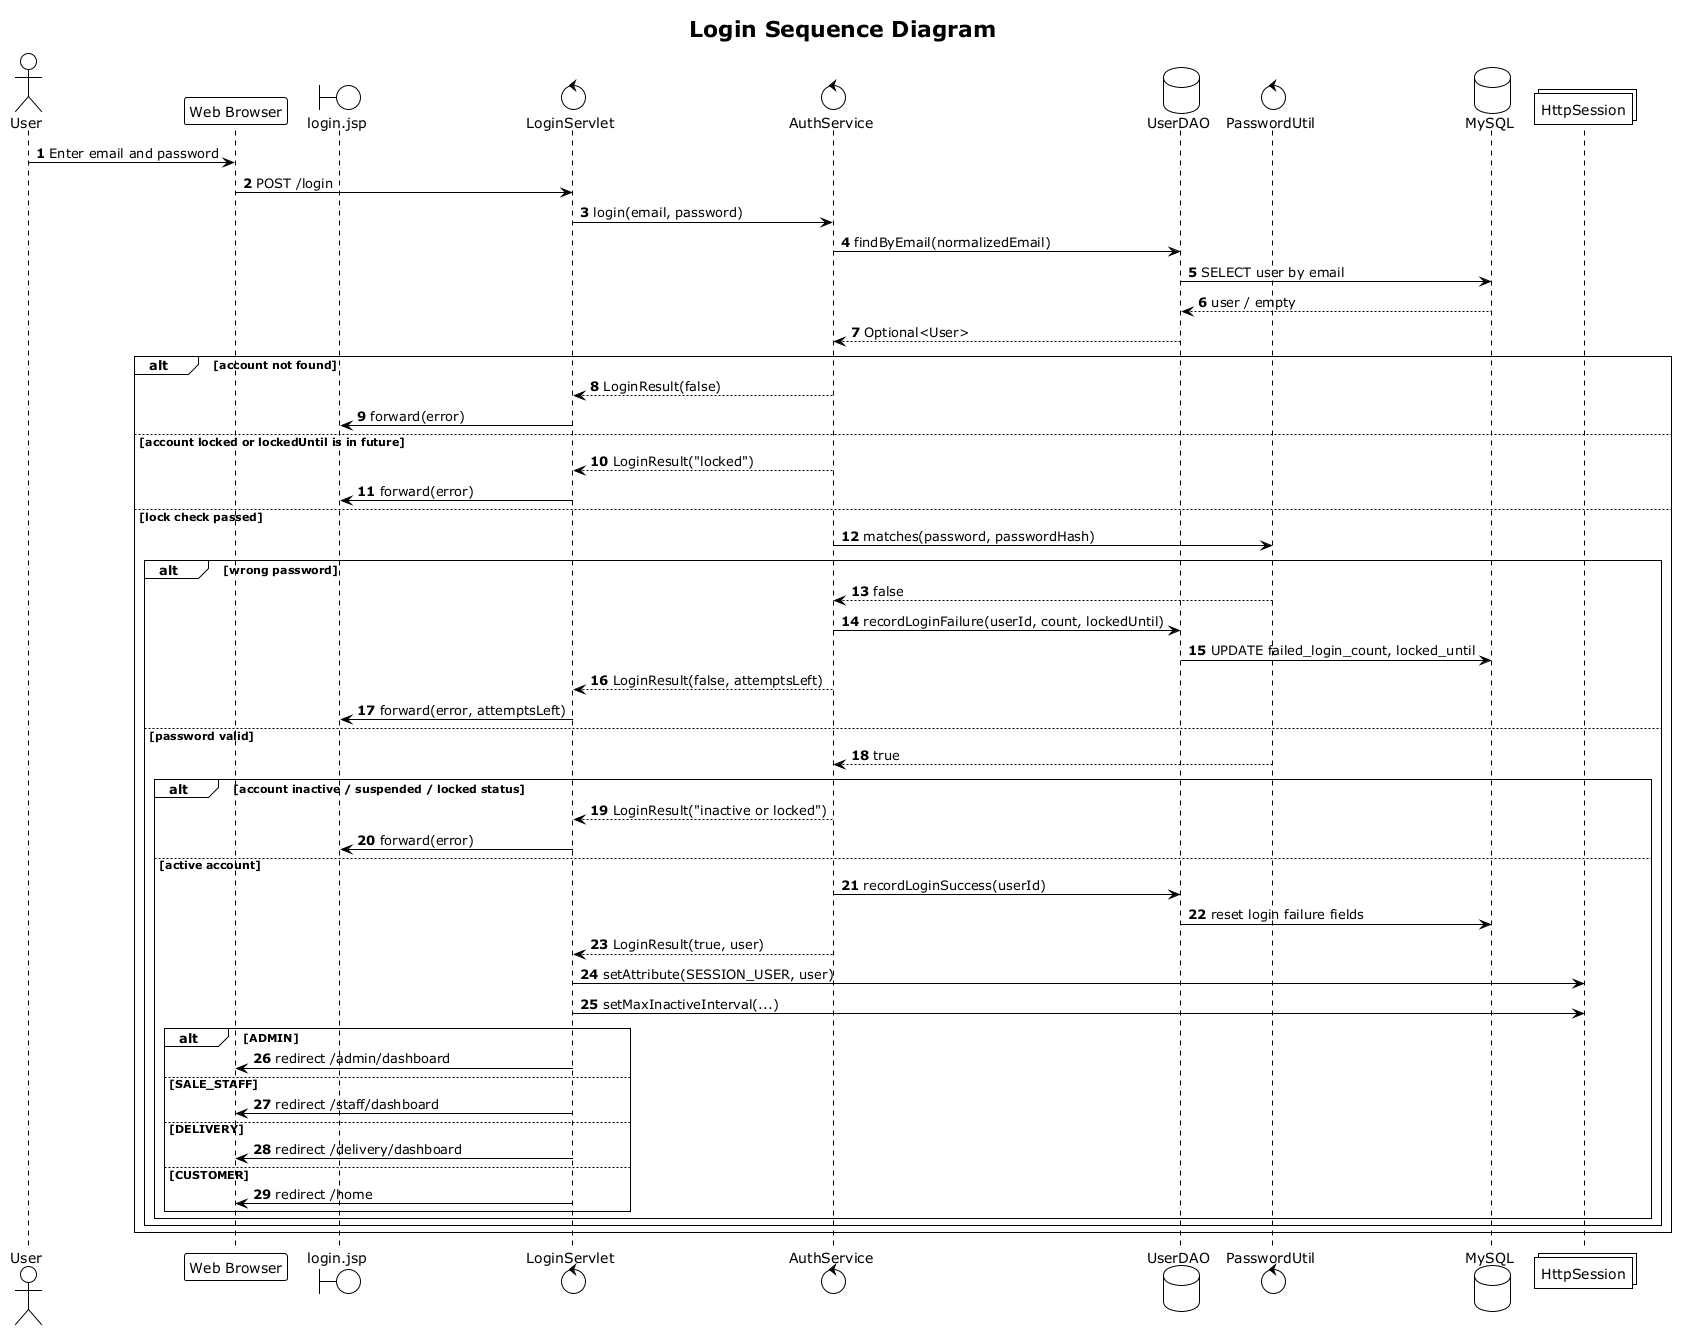

The diagram above was rendered by PlantUML. Its source (embedded in the PNG):
@startuml
title Login Sequence Diagram
!theme plain
autonumber
actor User
participant "Web Browser" as Browser
boundary "login.jsp" as JSP
control LoginServlet
control AuthService
database UserDAO
control PasswordUtil
database MySQL
collections HttpSession

User -> Browser: Enter email and password
Browser -> LoginServlet: POST /login
LoginServlet -> AuthService: login(email, password)
AuthService -> UserDAO: findByEmail(normalizedEmail)
UserDAO -> MySQL: SELECT user by email
MySQL --> UserDAO: user / empty
UserDAO --> AuthService: Optional<User>
alt account not found
  AuthService --> LoginServlet: LoginResult(false)
  LoginServlet -> JSP: forward(error)
else account locked or lockedUntil is in future
  AuthService --> LoginServlet: LoginResult("locked")
  LoginServlet -> JSP: forward(error)
else lock check passed
  AuthService -> PasswordUtil: matches(password, passwordHash)
  alt wrong password
    PasswordUtil --> AuthService: false
    AuthService -> UserDAO: recordLoginFailure(userId, count, lockedUntil)
    UserDAO -> MySQL: UPDATE failed_login_count, locked_until
    AuthService --> LoginServlet: LoginResult(false, attemptsLeft)
    LoginServlet -> JSP: forward(error, attemptsLeft)
  else password valid
    PasswordUtil --> AuthService: true
    alt account inactive / suspended / locked status
      AuthService --> LoginServlet: LoginResult("inactive or locked")
      LoginServlet -> JSP: forward(error)
    else active account
      AuthService -> UserDAO: recordLoginSuccess(userId)
      UserDAO -> MySQL: reset login failure fields
      AuthService --> LoginServlet: LoginResult(true, user)
      LoginServlet -> HttpSession: setAttribute(SESSION_USER, user)
      LoginServlet -> HttpSession: setMaxInactiveInterval(...)
      alt ADMIN
        LoginServlet -> Browser: redirect /admin/dashboard
      else SALE_STAFF
        LoginServlet -> Browser: redirect /staff/dashboard
      else DELIVERY
        LoginServlet -> Browser: redirect /delivery/dashboard
      else CUSTOMER
        LoginServlet -> Browser: redirect /home
      end
    end
  end
end
@enduml